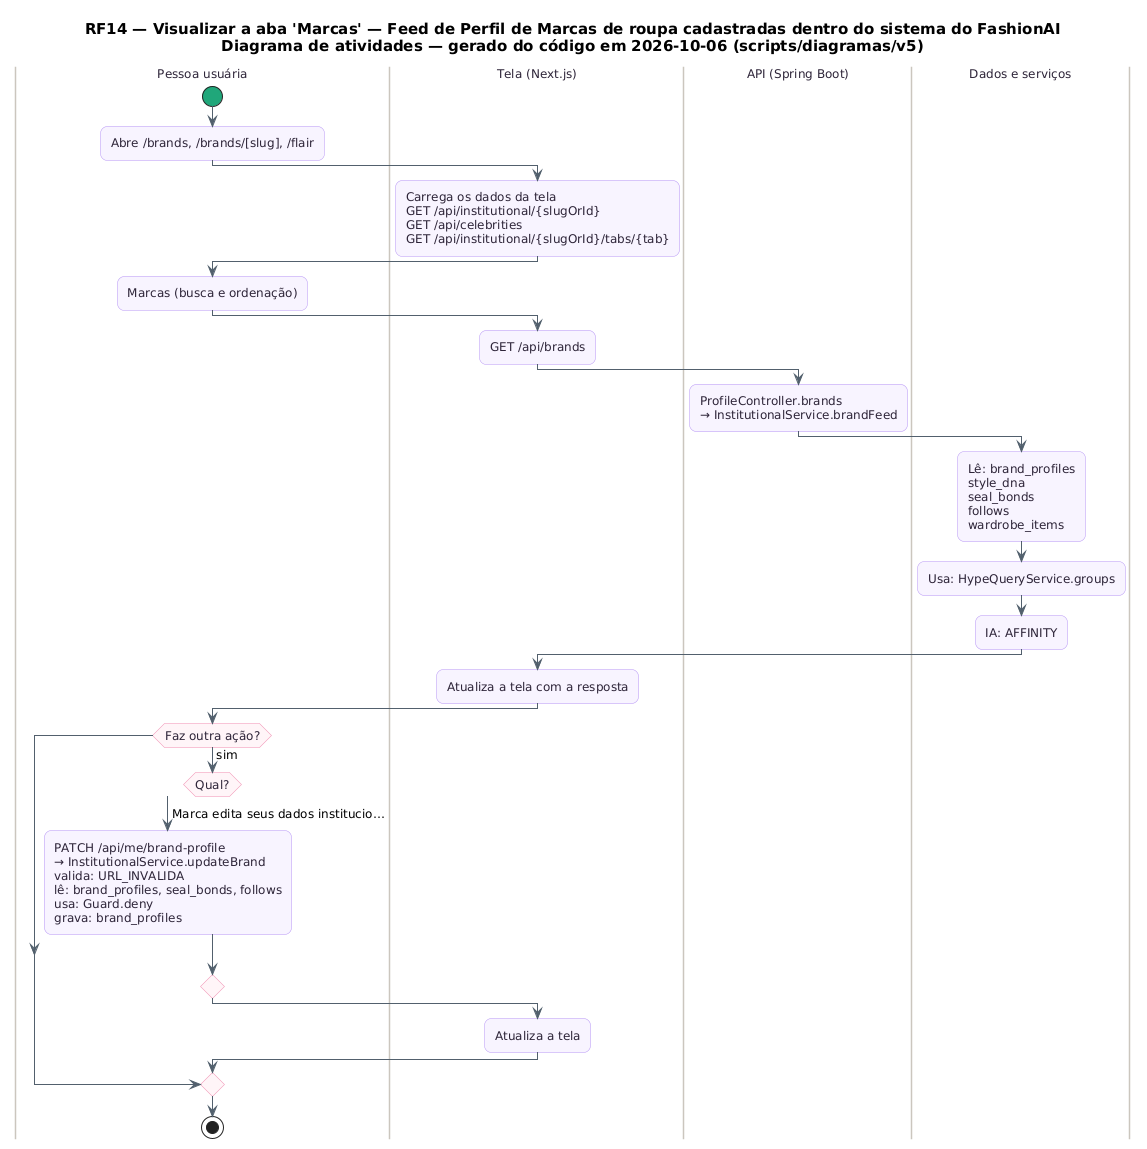

The diagram above was rendered by PlantUML. Its source (embedded in the PNG):
@startuml RF14_Atividades
skinparam backgroundColor #FFFFFF
skinparam shadowing false
skinparam defaultFontName "DejaVu Sans"
skinparam defaultFontSize 12
skinparam titleFontSize 15
skinparam roundcorner 14
skinparam ArrowColor #52606D
skinparam note {
  BackgroundColor #FFFDEB
  BorderColor #D8CE78
  FontColor #554F24
}
skinparam activity {
  BackgroundColor #F8F4FF
  BorderColor #B695F5
  FontColor #2D2438
  DiamondBackgroundColor #FFF5F8
  DiamondBorderColor #F08DB1
  StartColor #20A77A
  EndColor #4B5563
}
skinparam swimlane {
  BorderColor #CBC6BE
  TitleFontColor #2D2438
}
title RF14 — Visualizar a aba 'Marcas' — Feed de Perfil de Marcas de roupa cadastradas dentro do sistema do FashionAI\nDiagrama de atividades — gerado do código em 2026-10-06 (scripts/diagramas/v5)

|Pessoa usuária|
start
:Abre /brands, /brands/[slug], /flair;
|Tela (Next.js)|
:Carrega os dados da tela\nGET /api/institutional/{slugOrId}\nGET /api/celebrities\nGET /api/institutional/{slugOrId}/tabs/{tab};
|Pessoa usuária|
:Marcas (busca e ordenação);
|Tela (Next.js)|
:GET /api/brands;
|API (Spring Boot)|
:ProfileController.brands\n→ InstitutionalService.brandFeed;
|Dados e serviços|
:Lê: brand_profiles\nstyle_dna\nseal_bonds\nfollows\nwardrobe_items;
:Usa: HypeQueryService.groups;
:IA: AFFINITY;
|Tela (Next.js)|
:Atualiza a tela com a resposta;
|Pessoa usuária|
if (Faz outra ação?) then (sim)
  switch (Qual?)
  case (Marca edita seus dados institucio…)
    :PATCH /api/me/brand-profile\n→ InstitutionalService.updateBrand\nvalida: URL_INVALIDA\nlê: brand_profiles, seal_bonds, follows\nusa: Guard.deny\ngrava: brand_profiles;
  endswitch
  |Tela (Next.js)|
  :Atualiza a tela;
endif
|Pessoa usuária|
stop
@enduml